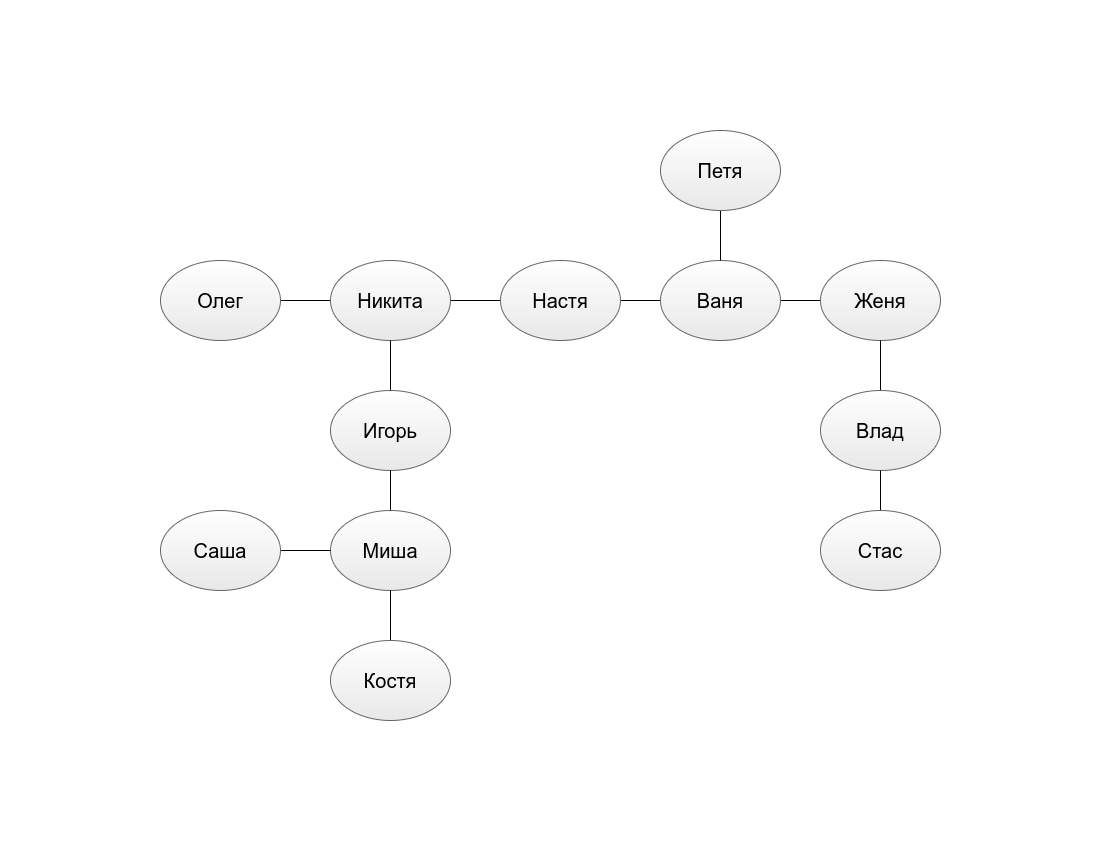

The diagram above was exported from draw.io. Its source (the exported page's mxGraphModel, read from the mxfile embedded in the PNG):
<mxGraphModel dx="2008" dy="1114" grid="1" gridSize="10" guides="1" tooltips="1" connect="1" arrows="1" fold="1" page="1" pageScale="1" pageWidth="1100" pageHeight="850" background="none" math="0" shadow="0">
  <root>
    <mxCell id="0" />
    <mxCell id="1" parent="0" />
    <mxCell id="VIqdwUjBHqqkF8XhrwnZ-4" style="edgeStyle=orthogonalEdgeStyle;rounded=0;orthogonalLoop=1;jettySize=auto;html=1;entryX=0;entryY=0.5;entryDx=0;entryDy=0;endArrow=none;endFill=0;curved=1;" edge="1" parent="1" source="VIqdwUjBHqqkF8XhrwnZ-2" target="VIqdwUjBHqqkF8XhrwnZ-3">
      <mxGeometry relative="1" as="geometry" />
    </mxCell>
    <mxCell id="VIqdwUjBHqqkF8XhrwnZ-2" value="Олег" style="ellipse;whiteSpace=wrap;html=1;fontSize=20;fillColor=default;strokeColor=#666666;gradientColor=#E8E8E8;" vertex="1" parent="1">
      <mxGeometry x="160" y="260" width="120" height="80" as="geometry" />
    </mxCell>
    <mxCell id="VIqdwUjBHqqkF8XhrwnZ-6" style="edgeStyle=orthogonalEdgeStyle;rounded=0;orthogonalLoop=1;jettySize=auto;html=1;entryX=0;entryY=0.5;entryDx=0;entryDy=0;endArrow=none;endFill=0;curved=1;" edge="1" parent="1" source="VIqdwUjBHqqkF8XhrwnZ-3" target="VIqdwUjBHqqkF8XhrwnZ-5">
      <mxGeometry relative="1" as="geometry" />
    </mxCell>
    <mxCell id="VIqdwUjBHqqkF8XhrwnZ-3" value="Никита" style="ellipse;whiteSpace=wrap;html=1;fontSize=20;fillColor=default;strokeColor=#666666;gradientColor=#E8E8E8;" vertex="1" parent="1">
      <mxGeometry x="330" y="260" width="120" height="80" as="geometry" />
    </mxCell>
    <mxCell id="VIqdwUjBHqqkF8XhrwnZ-8" value="" style="edgeStyle=orthogonalEdgeStyle;rounded=0;orthogonalLoop=1;jettySize=auto;html=1;endArrow=none;endFill=0;curved=1;" edge="1" parent="1" source="VIqdwUjBHqqkF8XhrwnZ-5" target="VIqdwUjBHqqkF8XhrwnZ-7">
      <mxGeometry relative="1" as="geometry" />
    </mxCell>
    <mxCell id="VIqdwUjBHqqkF8XhrwnZ-5" value="Настя" style="ellipse;whiteSpace=wrap;html=1;fontSize=20;fillColor=default;strokeColor=#666666;gradientColor=#E8E8E8;" vertex="1" parent="1">
      <mxGeometry x="500" y="260" width="120" height="80" as="geometry" />
    </mxCell>
    <mxCell id="VIqdwUjBHqqkF8XhrwnZ-10" value="" style="edgeStyle=orthogonalEdgeStyle;rounded=0;orthogonalLoop=1;jettySize=auto;html=1;endArrow=none;endFill=0;curved=1;" edge="1" parent="1" source="VIqdwUjBHqqkF8XhrwnZ-7" target="VIqdwUjBHqqkF8XhrwnZ-9">
      <mxGeometry relative="1" as="geometry" />
    </mxCell>
    <mxCell id="VIqdwUjBHqqkF8XhrwnZ-7" value="Ваня" style="ellipse;whiteSpace=wrap;html=1;fontSize=20;fillColor=default;strokeColor=#666666;gradientColor=#E8E8E8;" vertex="1" parent="1">
      <mxGeometry x="660" y="260" width="120" height="80" as="geometry" />
    </mxCell>
    <mxCell id="VIqdwUjBHqqkF8XhrwnZ-9" value="Женя" style="ellipse;whiteSpace=wrap;html=1;fontSize=20;fillColor=default;strokeColor=#666666;gradientColor=#E8E8E8;" vertex="1" parent="1">
      <mxGeometry x="820" y="260" width="120" height="80" as="geometry" />
    </mxCell>
    <mxCell id="VIqdwUjBHqqkF8XhrwnZ-17" style="edgeStyle=orthogonalEdgeStyle;rounded=0;orthogonalLoop=1;jettySize=auto;html=1;entryX=0.5;entryY=1;entryDx=0;entryDy=0;endArrow=none;endFill=0;curved=1;" edge="1" parent="1" source="VIqdwUjBHqqkF8XhrwnZ-11" target="VIqdwUjBHqqkF8XhrwnZ-3">
      <mxGeometry relative="1" as="geometry" />
    </mxCell>
    <mxCell id="VIqdwUjBHqqkF8XhrwnZ-11" value="Игорь" style="ellipse;whiteSpace=wrap;html=1;fontSize=20;fillColor=default;strokeColor=#666666;gradientColor=#E8E8E8;" vertex="1" parent="1">
      <mxGeometry x="330" y="390" width="120" height="80" as="geometry" />
    </mxCell>
    <mxCell id="VIqdwUjBHqqkF8XhrwnZ-15" value="" style="edgeStyle=orthogonalEdgeStyle;rounded=0;orthogonalLoop=1;jettySize=auto;html=1;endArrow=none;endFill=0;curved=1;" edge="1" parent="1" source="VIqdwUjBHqqkF8XhrwnZ-12" target="VIqdwUjBHqqkF8XhrwnZ-11">
      <mxGeometry relative="1" as="geometry" />
    </mxCell>
    <mxCell id="VIqdwUjBHqqkF8XhrwnZ-12" value="Миша" style="ellipse;whiteSpace=wrap;html=1;fontSize=20;fillColor=default;strokeColor=#666666;gradientColor=#E8E8E8;" vertex="1" parent="1">
      <mxGeometry x="330" y="510" width="120" height="80" as="geometry" />
    </mxCell>
    <mxCell id="VIqdwUjBHqqkF8XhrwnZ-14" value="" style="edgeStyle=orthogonalEdgeStyle;rounded=0;orthogonalLoop=1;jettySize=auto;html=1;endArrow=none;endFill=0;curved=1;" edge="1" parent="1" source="VIqdwUjBHqqkF8XhrwnZ-13" target="VIqdwUjBHqqkF8XhrwnZ-12">
      <mxGeometry relative="1" as="geometry" />
    </mxCell>
    <mxCell id="VIqdwUjBHqqkF8XhrwnZ-13" value="Костя" style="ellipse;whiteSpace=wrap;html=1;fontSize=20;fillColor=default;strokeColor=#666666;gradientColor=#E8E8E8;" vertex="1" parent="1">
      <mxGeometry x="330" y="640" width="120" height="80" as="geometry" />
    </mxCell>
    <mxCell id="VIqdwUjBHqqkF8XhrwnZ-21" value="" style="edgeStyle=orthogonalEdgeStyle;rounded=0;orthogonalLoop=1;jettySize=auto;html=1;endArrow=none;endFill=0;curved=1;" edge="1" parent="1" source="VIqdwUjBHqqkF8XhrwnZ-18" target="VIqdwUjBHqqkF8XhrwnZ-9">
      <mxGeometry relative="1" as="geometry" />
    </mxCell>
    <mxCell id="VIqdwUjBHqqkF8XhrwnZ-18" value="Влад" style="ellipse;whiteSpace=wrap;html=1;fontSize=20;fillColor=default;strokeColor=#666666;gradientColor=#E8E8E8;" vertex="1" parent="1">
      <mxGeometry x="820" y="390" width="120" height="80" as="geometry" />
    </mxCell>
    <mxCell id="VIqdwUjBHqqkF8XhrwnZ-20" value="" style="edgeStyle=orthogonalEdgeStyle;rounded=0;orthogonalLoop=1;jettySize=auto;html=1;endArrow=none;endFill=0;curved=1;" edge="1" parent="1" source="VIqdwUjBHqqkF8XhrwnZ-19" target="VIqdwUjBHqqkF8XhrwnZ-18">
      <mxGeometry relative="1" as="geometry" />
    </mxCell>
    <mxCell id="VIqdwUjBHqqkF8XhrwnZ-19" value="Стас" style="ellipse;whiteSpace=wrap;html=1;fontSize=20;fillColor=default;strokeColor=#666666;gradientColor=#E8E8E8;" vertex="1" parent="1">
      <mxGeometry x="820" y="510" width="120" height="80" as="geometry" />
    </mxCell>
    <mxCell id="VIqdwUjBHqqkF8XhrwnZ-23" value="" style="edgeStyle=orthogonalEdgeStyle;rounded=0;orthogonalLoop=1;jettySize=auto;html=1;endArrow=none;endFill=0;curved=1;" edge="1" parent="1" source="VIqdwUjBHqqkF8XhrwnZ-22" target="VIqdwUjBHqqkF8XhrwnZ-12">
      <mxGeometry relative="1" as="geometry" />
    </mxCell>
    <mxCell id="VIqdwUjBHqqkF8XhrwnZ-22" value="Саша" style="ellipse;whiteSpace=wrap;html=1;fontSize=20;fillColor=default;strokeColor=#666666;gradientColor=#E8E8E8;" vertex="1" parent="1">
      <mxGeometry x="160" y="510" width="120" height="80" as="geometry" />
    </mxCell>
    <mxCell id="VIqdwUjBHqqkF8XhrwnZ-25" value="" style="edgeStyle=orthogonalEdgeStyle;rounded=0;orthogonalLoop=1;jettySize=auto;html=1;endArrow=none;endFill=0;curved=1;" edge="1" parent="1" source="VIqdwUjBHqqkF8XhrwnZ-24" target="VIqdwUjBHqqkF8XhrwnZ-7">
      <mxGeometry relative="1" as="geometry" />
    </mxCell>
    <mxCell id="VIqdwUjBHqqkF8XhrwnZ-24" value="Петя" style="ellipse;whiteSpace=wrap;html=1;fontSize=20;fillColor=default;strokeColor=#666666;gradientColor=#E8E8E8;" vertex="1" parent="1">
      <mxGeometry x="660" y="130" width="120" height="80" as="geometry" />
    </mxCell>
  </root>
</mxGraphModel>